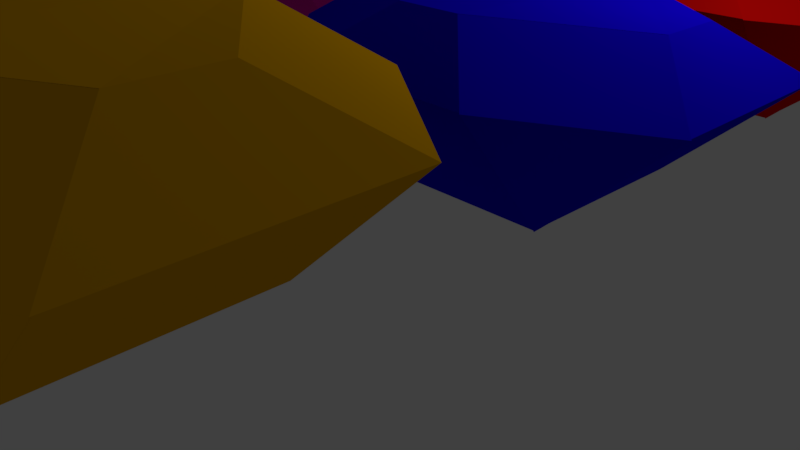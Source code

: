 # Source: 9.proyecto.diamante.blend  (saved by Blender 2.79.6; exported with 4.5.12 LTS)
import bpy
from mathutils import Matrix  # noqa: F401  (used for matrix-valued properties, if any)

bpy.ops.wm.read_factory_settings(use_empty=True)
scene = bpy.context.scene
scene.name = 'Scene'

# ---- collections
col_collection_1 = bpy.data.collections.new('Collection 1'); scene.collection.children.link(col_collection_1)

# ---- materials (node trees are filled in below, after node groups)
mat_material_005 = bpy.data.materials.new('Material.005')
mat_material_005.alpha_threshold = 0.0
mat_material_005.use_transparent_shadow = False
mat_material_005.diffuse_color = (1.0, 0.06703, 0.007394, 1.0)
mat_material_005.roughness = 0.5
mat_material_004 = bpy.data.materials.new('Material.004')
mat_material_004.alpha_threshold = 0.0
mat_material_004.use_transparent_shadow = False
mat_material_004.diffuse_color = (0.8, 0.002757, 0.001864, 1.0)
mat_material_004.roughness = 0.5
mat_material_003 = bpy.data.materials.new('Material.003')
mat_material_003.alpha_threshold = 0.0
mat_material_003.use_transparent_shadow = False
mat_material_003.diffuse_color = (0.8, 0.3872, 0.0, 1.0)
mat_material_003.roughness = 0.5
mat_material_002 = bpy.data.materials.new('Material.002')
mat_material_002.alpha_threshold = 0.0
mat_material_002.use_transparent_shadow = False
mat_material_002.diffuse_color = (0.01051, 0.2883, 0.0003962, 1.0)
mat_material_002.roughness = 0.5
mat_material_001 = bpy.data.materials.new('Material.001')
mat_material_001.alpha_threshold = 0.0
mat_material_001.use_transparent_shadow = False
mat_material_001.diffuse_color = (0.8, 0.007891, 0.4043, 1.0)
mat_material_001.roughness = 0.5
mat_material = bpy.data.materials.new('Material')
mat_material.alpha_threshold = 0.0
mat_material.use_transparent_shadow = False
mat_material.diffuse_color = (0.006858, 0.0, 0.8, 1.0)
mat_material.roughness = 0.5
mat_material.line_color = (0.0, 0.0, 0.0, 1.0)

# ---- material node trees

# ---- world
world_world = bpy.data.worlds.new('World'); scene.world = world_world
world_world.color = (0.05088, 0.05088, 0.05088)
world_world.use_sun_shadow = False
world_world.sun_shadow_jitter_overblur = 0.0

# ---- cameras
cam_camera = bpy.data.cameras.new('Camera')
cam_camera.clip_end = 100.0
cam_camera.lens = 35.0
cam_camera.sensor_width = 32.0
cam_camera.sensor_height = 18.0
cam_camera.ortho_scale = 7.314
cam_camera.dof.focus_distance = 0.0
cam_camera.dof.aperture_fstop = 128.0

# ---- lights
light_lamp = bpy.data.lights.new('Lamp', 'POINT')
light_lamp.transmission_factor = 0.0
light_lamp.cutoff_distance = 30.0
light_lamp.energy = 100.0
light_lamp.shadow_buffer_clip_start = 1.001
light_lamp.shadow_soft_size = 0.1
light_lamp.shadow_maximum_resolution = 0.006
light_lamp.use_absolute_resolution = True

# ---- meshes
me_cube_005 = bpy.data.meshes.new('Cube.005')
me_cube_005.from_pydata([(4.575, 0.9545, 1.934), (4.575, -1.045, 1.934), (2.575, 0.9545, 1.934), (2.575, -1.045, 1.934), (3.912, -0.3822, 2.44), (3.238, -0.3822, 2.44), (3.912, 0.2913, 2.44), (3.238, 0.2913, 2.44), (3.819, -0.2892, 2.622), (3.331, -0.2892, 2.622), (3.819, 0.1982, 2.622), (3.331, 0.1982, 2.622), (3.73, -0.2007, 2.76), (3.42, -0.2007, 2.76), (3.73, 0.1097, 2.76), (3.42, 0.1097, 2.76), (3.668, -0.1384, 2.907), (3.482, -0.1384, 2.907), (3.668, 0.04748, 2.907), (3.482, 0.04748, 2.907), (3.62, -0.0901, 3.051), (3.53, -0.0901, 3.051), (3.62, -0.0008589, 3.051), (3.53, -0.0008589, 3.051), (3.602, -0.07274, 3.11), (3.548, -0.07274, 3.11), (3.602, -0.01822, 3.11), (3.548, -0.01822, 3.11), (3.585, -0.05602, 3.134), (3.564, -0.05602, 3.134), (3.585, -0.03494, 3.134), (3.564, -0.03494, 3.134), (3.58, -0.05087, 3.154), (3.57, -0.05087, 3.154), (3.58, -0.04009, 3.154), (3.57, -0.04009, 3.154), (3.642, -0.1053, 3.21), (3.521, -0.1053, 3.21), (3.642, 0.0158, 3.21), (3.521, 0.0158, 3.21), (2.575, 1.888, 3.158), (4.575, 1.888, 3.158), (3.238, 1.225, 3.664), (3.912, 1.225, 3.664), (4.575, -2.041, 3.24), (2.575, -2.041, 3.24), (3.912, -1.378, 3.746), (3.238, -1.378, 3.746), (5.883, 0.9545, 3.138), (5.883, -1.045, 3.138), (5.22, 0.2913, 3.644), (5.22, -0.3822, 3.644), (1.535, -1.045, 3.297), (1.535, 0.9545, 3.297), (2.198, -0.3822, 3.803), (2.198, 0.2913, 3.803), (6.274, 0.9545, -0.06574), (2.575, 0.9545, 1.934), (3.599, -0.06286, 4.73), (3.563, -0.06286, 4.73), (3.599, -0.02663, 4.73), (3.563, -0.02663, 4.73), (4.575, -1.045, 1.934), (3.912, -0.3822, 2.44), (4.575, -2.041, 3.24), (3.912, -1.378, 3.746), (4.559, -1.041, 2.28), (4.116, -0.5974, 2.618), (4.559, -1.707, 3.153), (4.116, -1.264, 3.491), (4.721, -0.931, 2.557), (4.401, -0.6114, 2.801), (4.721, -1.411, 3.186), (4.401, -1.091, 3.43), (4.721, -0.931, 2.557), (4.401, -0.6114, 2.801), (4.721, -1.411, 3.186), (4.401, -1.091, 3.43), (4.853, -0.8328, 2.974), (4.753, -0.7329, 3.05), (4.853, -0.9828, 3.17), (4.753, -0.8829, 3.246), (4.721, -1.411, 3.186), (4.401, -1.091, 3.43), (4.853, -0.9828, 3.17), (4.753, -0.8829, 3.246), (4.924, -1.108, 3.546), (4.584, -1.054, 1.928), (4.584, -2.05, 3.233), (5.892, -1.054, 3.131), (4.575, 1.888, 3.158), (3.912, 1.225, 3.664), (5.883, 0.9545, 3.138), (5.22, 0.2913, 3.644), (6.274, 0.9545, -0.06574), (1.61, 2.87, 0.2), (0.2601, 0.8083, 3.811), (1.61, 2.87, 0.2)], [(57, 2), (94, 56), (97, 95)], [(3, 1, 44, 45), (6, 7, 11, 10), (2, 3, 52, 53), (4, 1, 49, 51), (2, 7, 42, 40), (10, 11, 15, 14), (5, 4, 8, 9), (7, 5, 9, 11), (4, 6, 10, 8), (15, 13, 17, 19), (9, 8, 12, 13), (11, 9, 13, 15), (8, 10, 14, 12), (18, 19, 23, 22), (12, 14, 18, 16), (14, 15, 19, 18), (13, 12, 16, 17), (21, 20, 24, 25), (17, 16, 20, 21), (19, 17, 21, 23), (16, 18, 22, 20), (27, 25, 29, 31), (23, 21, 25, 27), (20, 22, 26, 24), (22, 23, 27, 26), (30, 31, 35, 34), (24, 26, 30, 28), (26, 27, 31, 30), (25, 24, 28, 29), (35, 33, 37, 39), (29, 28, 32, 33), (31, 29, 33, 35), (28, 30, 34, 32), (32, 34, 38, 36), (34, 35, 39, 38), (33, 32, 36, 37), (41, 40, 42, 43), (7, 6, 43, 42), (6, 0, 41, 43), (0, 2, 40, 41), (45, 44, 46, 47), (1, 4, 63, 62), (4, 5, 47, 46), (5, 3, 45, 47), (49, 48, 50, 51), (1, 0, 48, 49), (0, 6, 50, 48), (6, 4, 51, 50), (53, 52, 54, 55), (7, 2, 53, 55), (3, 5, 54, 52), (5, 7, 55, 54), (1, 3, 2, 0), (53, 40, 42, 55), (45, 52, 54, 47), (46, 51, 49, 44), (41, 48, 92, 90), (47, 42, 43, 46), (51, 46, 43, 50), (47, 54, 55, 42), (7, 42, 55), (47, 5, 54), (46, 51, 89, 88), (60, 61, 59, 58), (51, 46, 4), (44, 1, 62, 64), (46, 44, 64, 65), (68, 66, 70, 72), (65, 64, 68, 69), (64, 62, 66, 68), (62, 63, 67, 66), (72, 70, 74, 76), (66, 67, 71, 70), (67, 69, 73, 71), (69, 68, 72, 73), (75, 77, 81, 79), (70, 71, 75, 74), (71, 73, 77, 75), (73, 72, 76, 77), (78, 79, 81, 80), (74, 75, 79, 78), (77, 76, 82, 83), (81, 77, 83, 85), (80, 81, 85, 84), (88, 89, 87), (51, 4, 87, 89), (4, 46, 88, 87), (93, 91, 90, 92), (43, 41, 90, 91), (48, 50, 93, 92), (50, 43, 91, 93), (48, 41, 0), (2, 40, 53)])
me_cube_005.materials.append(mat_material_005)
me_cube_005.use_remesh_preserve_volume = False
me_cube_005.use_remesh_preserve_attributes = False
me_cube_005.use_mirror_vertex_groups = False
me_cube_005.update()
me_cube_004 = bpy.data.meshes.new('Cube.004')
me_cube_004.from_pydata([(4.575, 0.9545, 1.934), (4.575, -1.045, 1.934), (2.575, 0.9545, 1.934), (2.575, -1.045, 1.934), (3.912, -0.3822, 2.44), (3.238, -0.3822, 2.44), (3.912, 0.2913, 2.44), (3.238, 0.2913, 2.44), (3.819, -0.2892, 2.622), (3.331, -0.2892, 2.622), (3.819, 0.1982, 2.622), (3.331, 0.1982, 2.622), (3.73, -0.2007, 2.76), (3.42, -0.2007, 2.76), (3.73, 0.1097, 2.76), (3.42, 0.1097, 2.76), (3.668, -0.1384, 2.907), (3.482, -0.1384, 2.907), (3.668, 0.04748, 2.907), (3.482, 0.04748, 2.907), (3.62, -0.0901, 3.051), (3.53, -0.0901, 3.051), (3.62, -0.0008589, 3.051), (3.53, -0.0008589, 3.051), (3.602, -0.07274, 3.11), (3.548, -0.07274, 3.11), (3.602, -0.01822, 3.11), (3.548, -0.01822, 3.11), (3.585, -0.05602, 3.134), (3.564, -0.05602, 3.134), (3.585, -0.03494, 3.134), (3.564, -0.03494, 3.134), (3.58, -0.05087, 3.154), (3.57, -0.05087, 3.154), (3.58, -0.04009, 3.154), (3.57, -0.04009, 3.154), (3.642, -0.1053, 3.21), (3.521, -0.1053, 3.21), (3.642, 0.0158, 3.21), (3.521, 0.0158, 3.21), (2.575, 1.888, 3.158), (4.575, 1.888, 3.158), (3.238, 1.225, 3.664), (3.912, 1.225, 3.664), (4.575, -2.041, 3.24), (2.575, -2.041, 3.24), (3.912, -1.378, 3.746), (3.238, -1.378, 3.746), (5.883, 0.9545, 3.138), (5.883, -1.045, 3.138), (5.22, 0.2913, 3.644), (5.22, -0.3822, 3.644), (1.535, -1.045, 3.297), (1.535, 0.9545, 3.297), (2.198, -0.3822, 3.803), (2.198, 0.2913, 3.803), (6.274, 0.9545, -0.06574), (2.575, 0.9545, 1.934), (3.599, -0.06286, 4.73), (3.563, -0.06286, 4.73), (3.599, -0.02663, 4.73), (3.563, -0.02663, 4.73), (4.575, -1.045, 1.934), (3.912, -0.3822, 2.44), (4.575, -2.041, 3.24), (3.912, -1.378, 3.746), (4.559, -1.041, 2.28), (4.116, -0.5974, 2.618), (4.559, -1.707, 3.153), (4.116, -1.264, 3.491), (4.721, -0.931, 2.557), (4.401, -0.6114, 2.801), (4.721, -1.411, 3.186), (4.401, -1.091, 3.43), (4.721, -0.931, 2.557), (4.401, -0.6114, 2.801), (4.721, -1.411, 3.186), (4.401, -1.091, 3.43), (4.853, -0.8328, 2.974), (4.753, -0.7329, 3.05), (4.853, -0.9828, 3.17), (4.753, -0.8829, 3.246), (4.721, -1.411, 3.186), (4.401, -1.091, 3.43), (4.853, -0.9828, 3.17), (4.753, -0.8829, 3.246), (4.924, -1.108, 3.546), (4.584, -1.054, 1.928), (4.584, -2.05, 3.233), (5.892, -1.054, 3.131), (4.575, 1.888, 3.158), (3.912, 1.225, 3.664), (5.883, 0.9545, 3.138), (5.22, 0.2913, 3.644), (6.274, 0.9545, -0.06574), (1.61, 2.87, 0.2), (0.2601, 0.8083, 3.811), (1.61, 2.87, 0.2)], [(57, 2), (94, 56), (97, 95)], [(3, 1, 44, 45), (6, 7, 11, 10), (2, 3, 52, 53), (4, 1, 49, 51), (2, 7, 42, 40), (10, 11, 15, 14), (5, 4, 8, 9), (7, 5, 9, 11), (4, 6, 10, 8), (15, 13, 17, 19), (9, 8, 12, 13), (11, 9, 13, 15), (8, 10, 14, 12), (18, 19, 23, 22), (12, 14, 18, 16), (14, 15, 19, 18), (13, 12, 16, 17), (21, 20, 24, 25), (17, 16, 20, 21), (19, 17, 21, 23), (16, 18, 22, 20), (27, 25, 29, 31), (23, 21, 25, 27), (20, 22, 26, 24), (22, 23, 27, 26), (30, 31, 35, 34), (24, 26, 30, 28), (26, 27, 31, 30), (25, 24, 28, 29), (35, 33, 37, 39), (29, 28, 32, 33), (31, 29, 33, 35), (28, 30, 34, 32), (32, 34, 38, 36), (34, 35, 39, 38), (33, 32, 36, 37), (41, 40, 42, 43), (7, 6, 43, 42), (6, 0, 41, 43), (0, 2, 40, 41), (45, 44, 46, 47), (1, 4, 63, 62), (4, 5, 47, 46), (5, 3, 45, 47), (49, 48, 50, 51), (1, 0, 48, 49), (0, 6, 50, 48), (6, 4, 51, 50), (53, 52, 54, 55), (7, 2, 53, 55), (3, 5, 54, 52), (5, 7, 55, 54), (1, 3, 2, 0), (53, 40, 42, 55), (45, 52, 54, 47), (46, 51, 49, 44), (41, 48, 92, 90), (47, 42, 43, 46), (51, 46, 43, 50), (47, 54, 55, 42), (7, 42, 55), (47, 5, 54), (46, 51, 89, 88), (60, 61, 59, 58), (51, 46, 4), (44, 1, 62, 64), (46, 44, 64, 65), (68, 66, 70, 72), (65, 64, 68, 69), (64, 62, 66, 68), (62, 63, 67, 66), (72, 70, 74, 76), (66, 67, 71, 70), (67, 69, 73, 71), (69, 68, 72, 73), (75, 77, 81, 79), (70, 71, 75, 74), (71, 73, 77, 75), (73, 72, 76, 77), (78, 79, 81, 80), (74, 75, 79, 78), (77, 76, 82, 83), (81, 77, 83, 85), (80, 81, 85, 84), (88, 89, 87), (51, 4, 87, 89), (4, 46, 88, 87), (93, 91, 90, 92), (43, 41, 90, 91), (48, 50, 93, 92), (50, 43, 91, 93), (48, 41, 0), (2, 40, 53)])
me_cube_004.materials.append(mat_material_004)
me_cube_004.use_remesh_preserve_volume = False
me_cube_004.use_remesh_preserve_attributes = False
me_cube_004.use_mirror_vertex_groups = False
me_cube_004.update()
me_cube_003 = bpy.data.meshes.new('Cube.003')
me_cube_003.from_pydata([(4.575, 0.9545, 1.934), (4.575, -1.045, 1.934), (2.575, 0.9545, 1.934), (2.575, -1.045, 1.934), (3.912, -0.3822, 2.44), (3.238, -0.3822, 2.44), (3.912, 0.2913, 2.44), (3.238, 0.2913, 2.44), (3.819, -0.2892, 2.622), (3.331, -0.2892, 2.622), (3.819, 0.1982, 2.622), (3.331, 0.1982, 2.622), (3.73, -0.2007, 2.76), (3.42, -0.2007, 2.76), (3.73, 0.1097, 2.76), (3.42, 0.1097, 2.76), (3.668, -0.1384, 2.907), (3.482, -0.1384, 2.907), (3.668, 0.04748, 2.907), (3.482, 0.04748, 2.907), (3.62, -0.0901, 3.051), (3.53, -0.0901, 3.051), (3.62, -0.0008589, 3.051), (3.53, -0.0008589, 3.051), (3.602, -0.07274, 3.11), (3.548, -0.07274, 3.11), (3.602, -0.01822, 3.11), (3.548, -0.01822, 3.11), (3.585, -0.05602, 3.134), (3.564, -0.05602, 3.134), (3.585, -0.03494, 3.134), (3.564, -0.03494, 3.134), (3.58, -0.05087, 3.154), (3.57, -0.05087, 3.154), (3.58, -0.04009, 3.154), (3.57, -0.04009, 3.154), (3.642, -0.1053, 3.21), (3.521, -0.1053, 3.21), (3.642, 0.0158, 3.21), (3.521, 0.0158, 3.21), (2.575, 1.888, 3.158), (4.575, 1.888, 3.158), (3.238, 1.225, 3.664), (3.912, 1.225, 3.664), (4.575, -2.041, 3.24), (2.575, -2.041, 3.24), (3.912, -1.378, 3.746), (3.238, -1.378, 3.746), (5.883, 0.9545, 3.138), (5.883, -1.045, 3.138), (5.22, 0.2913, 3.644), (5.22, -0.3822, 3.644), (1.535, -1.045, 3.297), (1.535, 0.9545, 3.297), (2.198, -0.3822, 3.803), (2.198, 0.2913, 3.803), (6.274, 0.9545, -0.06574), (2.575, 0.9545, 1.934), (3.599, -0.06286, 4.73), (3.563, -0.06286, 4.73), (3.599, -0.02663, 4.73), (3.563, -0.02663, 4.73), (4.575, -1.045, 1.934), (3.912, -0.3822, 2.44), (4.575, -2.041, 3.24), (3.912, -1.378, 3.746), (4.559, -1.041, 2.28), (4.116, -0.5974, 2.618), (4.559, -1.707, 3.153), (4.116, -1.264, 3.491), (4.721, -0.931, 2.557), (4.401, -0.6114, 2.801), (4.721, -1.411, 3.186), (4.401, -1.091, 3.43), (4.721, -0.931, 2.557), (4.401, -0.6114, 2.801), (4.721, -1.411, 3.186), (4.401, -1.091, 3.43), (4.853, -0.8328, 2.974), (4.753, -0.7329, 3.05), (4.853, -0.9828, 3.17), (4.753, -0.8829, 3.246), (4.721, -1.411, 3.186), (4.401, -1.091, 3.43), (4.853, -0.9828, 3.17), (4.753, -0.8829, 3.246), (4.924, -1.108, 3.546), (4.584, -1.054, 1.928), (4.584, -2.05, 3.233), (5.892, -1.054, 3.131), (4.575, 1.888, 3.158), (3.912, 1.225, 3.664), (5.883, 0.9545, 3.138), (5.22, 0.2913, 3.644), (6.274, 0.9545, -0.06574), (1.61, 2.87, 0.2), (0.2601, 0.8083, 3.811), (1.61, 2.87, 0.2)], [(57, 2), (94, 56), (97, 95)], [(3, 1, 44, 45), (6, 7, 11, 10), (2, 3, 52, 53), (4, 1, 49, 51), (2, 7, 42, 40), (10, 11, 15, 14), (5, 4, 8, 9), (7, 5, 9, 11), (4, 6, 10, 8), (15, 13, 17, 19), (9, 8, 12, 13), (11, 9, 13, 15), (8, 10, 14, 12), (18, 19, 23, 22), (12, 14, 18, 16), (14, 15, 19, 18), (13, 12, 16, 17), (21, 20, 24, 25), (17, 16, 20, 21), (19, 17, 21, 23), (16, 18, 22, 20), (27, 25, 29, 31), (23, 21, 25, 27), (20, 22, 26, 24), (22, 23, 27, 26), (30, 31, 35, 34), (24, 26, 30, 28), (26, 27, 31, 30), (25, 24, 28, 29), (35, 33, 37, 39), (29, 28, 32, 33), (31, 29, 33, 35), (28, 30, 34, 32), (32, 34, 38, 36), (34, 35, 39, 38), (33, 32, 36, 37), (41, 40, 42, 43), (7, 6, 43, 42), (6, 0, 41, 43), (0, 2, 40, 41), (45, 44, 46, 47), (1, 4, 63, 62), (4, 5, 47, 46), (5, 3, 45, 47), (49, 48, 50, 51), (1, 0, 48, 49), (0, 6, 50, 48), (6, 4, 51, 50), (53, 52, 54, 55), (7, 2, 53, 55), (3, 5, 54, 52), (5, 7, 55, 54), (1, 3, 2, 0), (53, 40, 42, 55), (45, 52, 54, 47), (46, 51, 49, 44), (41, 48, 92, 90), (47, 42, 43, 46), (51, 46, 43, 50), (47, 54, 55, 42), (7, 42, 55), (47, 5, 54), (46, 51, 89, 88), (60, 61, 59, 58), (51, 46, 4), (44, 1, 62, 64), (46, 44, 64, 65), (68, 66, 70, 72), (65, 64, 68, 69), (64, 62, 66, 68), (62, 63, 67, 66), (72, 70, 74, 76), (66, 67, 71, 70), (67, 69, 73, 71), (69, 68, 72, 73), (75, 77, 81, 79), (70, 71, 75, 74), (71, 73, 77, 75), (73, 72, 76, 77), (78, 79, 81, 80), (74, 75, 79, 78), (77, 76, 82, 83), (81, 77, 83, 85), (80, 81, 85, 84), (88, 89, 87), (51, 4, 87, 89), (4, 46, 88, 87), (93, 91, 90, 92), (43, 41, 90, 91), (48, 50, 93, 92), (50, 43, 91, 93), (48, 41, 0), (2, 40, 53)])
me_cube_003.materials.append(mat_material_003)
me_cube_003.use_remesh_preserve_volume = False
me_cube_003.use_remesh_preserve_attributes = False
me_cube_003.use_mirror_vertex_groups = False
me_cube_003.update()
me_cube_002 = bpy.data.meshes.new('Cube.002')
me_cube_002.from_pydata([(4.575, 0.9545, 1.934), (4.575, -1.045, 1.934), (2.575, 0.9545, 1.934), (2.575, -1.045, 1.934), (3.912, -0.3822, 2.44), (3.238, -0.3822, 2.44), (3.912, 0.2913, 2.44), (3.238, 0.2913, 2.44), (3.819, -0.2892, 2.622), (3.331, -0.2892, 2.622), (3.819, 0.1982, 2.622), (3.331, 0.1982, 2.622), (3.73, -0.2007, 2.76), (3.42, -0.2007, 2.76), (3.73, 0.1097, 2.76), (3.42, 0.1097, 2.76), (3.668, -0.1384, 2.907), (3.482, -0.1384, 2.907), (3.668, 0.04748, 2.907), (3.482, 0.04748, 2.907), (3.62, -0.0901, 3.051), (3.53, -0.0901, 3.051), (3.62, -0.0008589, 3.051), (3.53, -0.0008589, 3.051), (3.602, -0.07274, 3.11), (3.548, -0.07274, 3.11), (3.602, -0.01822, 3.11), (3.548, -0.01822, 3.11), (3.585, -0.05602, 3.134), (3.564, -0.05602, 3.134), (3.585, -0.03494, 3.134), (3.564, -0.03494, 3.134), (3.58, -0.05087, 3.154), (3.57, -0.05087, 3.154), (3.58, -0.04009, 3.154), (3.57, -0.04009, 3.154), (3.642, -0.1053, 3.21), (3.521, -0.1053, 3.21), (3.642, 0.0158, 3.21), (3.521, 0.0158, 3.21), (2.575, 1.888, 3.158), (4.575, 1.888, 3.158), (3.238, 1.225, 3.664), (3.912, 1.225, 3.664), (4.575, -2.041, 3.24), (2.575, -2.041, 3.24), (3.912, -1.378, 3.746), (3.238, -1.378, 3.746), (5.883, 0.9545, 3.138), (5.883, -1.045, 3.138), (5.22, 0.2913, 3.644), (5.22, -0.3822, 3.644), (1.535, -1.045, 3.297), (1.535, 0.9545, 3.297), (2.198, -0.3822, 3.803), (2.198, 0.2913, 3.803), (6.274, 0.9545, -0.06574), (2.575, 0.9545, 1.934), (3.599, -0.06286, 4.73), (3.563, -0.06286, 4.73), (3.599, -0.02663, 4.73), (3.563, -0.02663, 4.73), (4.575, -1.045, 1.934), (3.912, -0.3822, 2.44), (4.575, -2.041, 3.24), (3.912, -1.378, 3.746), (4.559, -1.041, 2.28), (4.116, -0.5974, 2.618), (4.559, -1.707, 3.153), (4.116, -1.264, 3.491), (4.721, -0.931, 2.557), (4.401, -0.6114, 2.801), (4.721, -1.411, 3.186), (4.401, -1.091, 3.43), (4.721, -0.931, 2.557), (4.401, -0.6114, 2.801), (4.721, -1.411, 3.186), (4.401, -1.091, 3.43), (4.853, -0.8328, 2.974), (4.753, -0.7329, 3.05), (4.853, -0.9828, 3.17), (4.753, -0.8829, 3.246), (4.721, -1.411, 3.186), (4.401, -1.091, 3.43), (4.853, -0.9828, 3.17), (4.753, -0.8829, 3.246), (4.924, -1.108, 3.546), (4.584, -1.054, 1.928), (4.584, -2.05, 3.233), (5.892, -1.054, 3.131), (4.575, 1.888, 3.158), (3.912, 1.225, 3.664), (5.883, 0.9545, 3.138), (5.22, 0.2913, 3.644), (6.274, 0.9545, -0.06574), (1.61, 2.87, 0.2), (0.2601, 0.8083, 3.811), (1.61, 2.87, 0.2)], [(57, 2), (94, 56), (97, 95)], [(3, 1, 44, 45), (6, 7, 11, 10), (2, 3, 52, 53), (4, 1, 49, 51), (2, 7, 42, 40), (10, 11, 15, 14), (5, 4, 8, 9), (7, 5, 9, 11), (4, 6, 10, 8), (15, 13, 17, 19), (9, 8, 12, 13), (11, 9, 13, 15), (8, 10, 14, 12), (18, 19, 23, 22), (12, 14, 18, 16), (14, 15, 19, 18), (13, 12, 16, 17), (21, 20, 24, 25), (17, 16, 20, 21), (19, 17, 21, 23), (16, 18, 22, 20), (27, 25, 29, 31), (23, 21, 25, 27), (20, 22, 26, 24), (22, 23, 27, 26), (30, 31, 35, 34), (24, 26, 30, 28), (26, 27, 31, 30), (25, 24, 28, 29), (35, 33, 37, 39), (29, 28, 32, 33), (31, 29, 33, 35), (28, 30, 34, 32), (32, 34, 38, 36), (34, 35, 39, 38), (33, 32, 36, 37), (41, 40, 42, 43), (7, 6, 43, 42), (6, 0, 41, 43), (0, 2, 40, 41), (45, 44, 46, 47), (1, 4, 63, 62), (4, 5, 47, 46), (5, 3, 45, 47), (49, 48, 50, 51), (1, 0, 48, 49), (0, 6, 50, 48), (6, 4, 51, 50), (53, 52, 54, 55), (7, 2, 53, 55), (3, 5, 54, 52), (5, 7, 55, 54), (1, 3, 2, 0), (53, 40, 42, 55), (45, 52, 54, 47), (46, 51, 49, 44), (41, 48, 92, 90), (47, 42, 43, 46), (51, 46, 43, 50), (47, 54, 55, 42), (7, 42, 55), (47, 5, 54), (46, 51, 89, 88), (60, 61, 59, 58), (51, 46, 4), (44, 1, 62, 64), (46, 44, 64, 65), (68, 66, 70, 72), (65, 64, 68, 69), (64, 62, 66, 68), (62, 63, 67, 66), (72, 70, 74, 76), (66, 67, 71, 70), (67, 69, 73, 71), (69, 68, 72, 73), (75, 77, 81, 79), (70, 71, 75, 74), (71, 73, 77, 75), (73, 72, 76, 77), (78, 79, 81, 80), (74, 75, 79, 78), (77, 76, 82, 83), (81, 77, 83, 85), (80, 81, 85, 84), (88, 89, 87), (51, 4, 87, 89), (4, 46, 88, 87), (93, 91, 90, 92), (43, 41, 90, 91), (48, 50, 93, 92), (50, 43, 91, 93), (48, 41, 0), (2, 40, 53)])
me_cube_002.materials.append(mat_material_002)
me_cube_002.use_remesh_preserve_volume = False
me_cube_002.use_remesh_preserve_attributes = False
me_cube_002.use_mirror_vertex_groups = False
me_cube_002.update()
me_cube_001 = bpy.data.meshes.new('Cube.001')
me_cube_001.from_pydata([(-1.062, 1.843, 3.376), (-1.134, 1.915, 3.317), (-1.045, 1.915, 3.317), (-1.134, 1.826, 3.317), (-0.7526, 1.534, 2.706), (-1.045, 1.826, 3.317), (-2.089, 0.8704, 2.2), (-1.182, 1.963, 3.172), (-0.9964, 1.963, 3.172), (-1.182, 1.777, 3.172), (-0.9964, 1.777, 3.172), (-1.245, 2.026, 3.025), (-0.9341, 2.026, 3.025), (-1.245, 1.715, 3.025), (-0.9341, 1.715, 3.025), (-1.333, 2.114, 2.888), (-0.8456, 2.114, 2.888), (-1.333, 1.627, 2.888), (-1.426, 1.534, 2.706), (-0.8456, 1.627, 2.888), (-2.089, 2.87, 2.2), (-0.08931, 0.8704, 2.2), (-0.08931, 2.87, 2.2), (-1.426, 2.207, 2.706), (-0.7526, 2.207, 2.706), (-1.117, 1.843, 3.376), (-1.062, 1.898, 3.376), (-1.117, 1.898, 3.376), (-1.079, 1.86, 3.4), (-1.1, 1.86, 3.4), (-1.079, 1.881, 3.4), (-1.1, 1.881, 3.4), (-1.084, 1.865, 3.42), (-1.095, 1.865, 3.42), (-1.084, 1.876, 3.42), (-1.095, 1.876, 3.42), (-1.022, 1.811, 3.476), (-1.143, 1.811, 3.476), (-1.022, 1.932, 3.476), (-1.143, 1.932, 3.476), (-2.089, 3.804, 3.423), (-0.08931, 3.804, 3.423), (-1.426, 3.141, 3.929), (-0.7526, 3.141, 3.929), (-0.08931, -0.1256, 3.505), (-2.089, -0.1256, 3.505), (-0.7526, 0.5377, 4.011), (-1.426, 0.5377, 4.011), (1.219, 2.87, 3.404), (1.219, 0.8704, 3.404), (0.5558, 2.207, 3.91), (0.5558, 1.534, 3.91), (-3.129, 0.8704, 3.563), (-3.129, 2.87, 3.563), (-2.466, 1.534, 4.069), (-2.466, 2.207, 4.069), (-2.089, 2.87, 2.2), (-1.065, 1.853, 4.996), (-1.101, 1.853, 4.996), (-1.065, 1.889, 4.996), (-1.101, 1.889, 4.996), (-0.08931, 0.8704, 2.2), (-0.7526, 1.534, 2.706), (-0.08931, -0.1256, 3.505), (-0.7526, 0.5377, 4.011), (-0.1048, 0.875, 2.545), (-0.5484, 1.319, 2.884), (-0.1048, 0.2088, 3.418), (-0.5484, 0.6524, 3.757), (0.05637, 0.9849, 2.822), (-0.2632, 1.305, 3.066), (0.05637, 0.5049, 3.451), (-0.2632, 0.8245, 3.695), (0.05637, 0.9849, 2.822), (-0.2632, 1.305, 3.066), (0.05637, 0.5049, 3.451), (-0.2632, 0.8245, 3.695), (0.1891, 1.083, 3.239), (0.08928, 1.183, 3.316), (0.1891, 0.9332, 3.436), (0.08928, 1.033, 3.512), (0.05637, 0.5049, 3.451), (-0.2632, 0.8245, 3.695), (0.1891, 0.9332, 3.436), (0.08928, 1.033, 3.512), (-0.08056, 0.8617, 2.193), (-0.08056, -0.1343, 3.499), (1.228, 0.8617, 3.397), (-0.08931, 3.804, 3.423), (-0.7526, 3.141, 3.929), (1.219, 2.87, 3.404), (0.5558, 2.207, 3.91)], [(56, 20)], [(31, 29, 33, 35), (13, 14, 10, 9), (8, 7, 1, 2), (30, 31, 35, 34), (7, 9, 3, 1), (17, 19, 14, 13), (9, 10, 5, 3), (10, 8, 2, 5), (5, 2, 26, 0), (3, 5, 0, 25), (28, 30, 34, 32), (27, 25, 29, 31), (35, 33, 37, 39), (12, 11, 7, 8), (0, 26, 30, 28), (1, 3, 25, 27), (14, 12, 8, 10), (26, 27, 31, 30), (19, 16, 12, 14), (25, 0, 28, 29), (29, 28, 32, 33), (2, 1, 27, 26), (15, 17, 13, 11), (4, 24, 16, 19), (11, 13, 9, 7), (23, 18, 17, 15), (16, 15, 11, 12), (20, 23, 42, 40), (4, 21, 49, 51), (6, 21, 44, 45), (18, 4, 19, 17), (20, 6, 52, 53), (24, 23, 15, 16), (32, 34, 38, 36), (34, 35, 39, 38), (33, 32, 36, 37), (41, 40, 42, 43), (23, 24, 43, 42), (24, 22, 41, 43), (22, 20, 40, 41), (45, 44, 46, 47), (21, 4, 62, 61), (4, 18, 47, 46), (18, 6, 45, 47), (49, 48, 50, 51), (21, 22, 48, 49), (22, 24, 50, 48), (24, 4, 51, 50), (53, 52, 54, 55), (23, 20, 53, 55), (6, 18, 54, 52), (18, 23, 55, 54), (21, 6, 20, 22), (53, 40, 42, 55), (45, 52, 54, 47), (46, 51, 49, 44), (41, 48, 90, 88), (47, 42, 43, 46), (51, 46, 43, 50), (47, 54, 55, 42), (23, 42, 55), (47, 18, 54), (46, 51, 87, 86), (59, 60, 58, 57), (51, 46, 4), (44, 21, 61, 63), (46, 44, 63, 64), (67, 65, 69, 71), (64, 63, 67, 68), (63, 61, 65, 67), (61, 62, 66, 65), (71, 69, 73, 75), (65, 66, 70, 69), (66, 68, 72, 70), (68, 67, 71, 72), (74, 76, 80, 78), (69, 70, 74, 73), (70, 72, 76, 74), (72, 71, 75, 76), (77, 78, 80, 79), (73, 74, 78, 77), (76, 75, 81, 82), (80, 76, 82, 84), (79, 80, 84, 83), (86, 87, 85), (51, 4, 85, 87), (4, 46, 86, 85), (91, 89, 88, 90), (43, 41, 88, 89), (48, 50, 91, 90), (50, 43, 89, 91), (48, 41, 22), (20, 40, 53)])
me_cube_001.materials.append(mat_material_001)
me_cube_001.use_remesh_preserve_volume = False
me_cube_001.use_remesh_preserve_attributes = False
me_cube_001.use_mirror_vertex_groups = False
me_cube_001.update()
me_cube = bpy.data.meshes.new('Cube')
me_cube.from_pydata([(4.575, 0.9545, 1.934), (4.575, -1.045, 1.934), (2.575, 0.9545, 1.934), (2.575, -1.045, 1.934), (3.912, -0.3822, 2.44), (3.238, -0.3822, 2.44), (3.912, 0.2913, 2.44), (3.238, 0.2913, 2.44), (3.819, -0.2892, 2.622), (3.331, -0.2892, 2.622), (3.819, 0.1982, 2.622), (3.331, 0.1982, 2.622), (3.73, -0.2007, 2.76), (3.42, -0.2007, 2.76), (3.73, 0.1097, 2.76), (3.42, 0.1097, 2.76), (3.668, -0.1384, 2.907), (3.482, -0.1384, 2.907), (3.668, 0.04748, 2.907), (3.482, 0.04748, 2.907), (3.62, -0.0901, 3.051), (3.53, -0.0901, 3.051), (3.62, -0.0008589, 3.051), (3.53, -0.0008589, 3.051), (3.602, -0.07274, 3.11), (3.548, -0.07274, 3.11), (3.602, -0.01822, 3.11), (3.548, -0.01822, 3.11), (3.585, -0.05602, 3.134), (3.564, -0.05602, 3.134), (3.585, -0.03494, 3.134), (3.564, -0.03494, 3.134), (3.58, -0.05087, 3.154), (3.57, -0.05087, 3.154), (3.58, -0.04009, 3.154), (3.57, -0.04009, 3.154), (3.642, -0.1053, 3.21), (3.521, -0.1053, 3.21), (3.642, 0.0158, 3.21), (3.521, 0.0158, 3.21), (2.575, 1.888, 3.158), (4.575, 1.888, 3.158), (3.238, 1.225, 3.664), (3.912, 1.225, 3.664), (4.575, -2.041, 3.24), (2.575, -2.041, 3.24), (3.912, -1.378, 3.746), (3.238, -1.378, 3.746), (5.883, 0.9545, 3.138), (5.883, -1.045, 3.138), (5.22, 0.2913, 3.644), (5.22, -0.3822, 3.644), (1.535, -1.045, 3.297), (1.535, 0.9545, 3.297), (2.198, -0.3822, 3.803), (2.198, 0.2913, 3.803), (6.274, 0.9545, -0.06574), (2.575, 0.9545, 1.934), (3.599, -0.06286, 4.73), (3.563, -0.06286, 4.73), (3.599, -0.02663, 4.73), (3.563, -0.02663, 4.73), (4.575, -1.045, 1.934), (3.912, -0.3822, 2.44), (4.575, -2.041, 3.24), (3.912, -1.378, 3.746), (4.559, -1.041, 2.28), (4.116, -0.5974, 2.618), (4.559, -1.707, 3.153), (4.116, -1.264, 3.491), (4.721, -0.931, 2.557), (4.401, -0.6114, 2.801), (4.721, -1.411, 3.186), (4.401, -1.091, 3.43), (4.721, -0.931, 2.557), (4.401, -0.6114, 2.801), (4.721, -1.411, 3.186), (4.401, -1.091, 3.43), (4.853, -0.8328, 2.974), (4.753, -0.7329, 3.05), (4.853, -0.9828, 3.17), (4.753, -0.8829, 3.246), (4.721, -1.411, 3.186), (4.401, -1.091, 3.43), (4.853, -0.9828, 3.17), (4.753, -0.8829, 3.246), (4.924, -1.108, 3.546), (4.584, -1.054, 1.928), (4.584, -2.05, 3.233), (5.892, -1.054, 3.131), (4.575, 1.888, 3.158), (3.912, 1.225, 3.664), (5.883, 0.9545, 3.138), (5.22, 0.2913, 3.644), (6.274, 0.9545, -0.06574), (1.61, 2.87, 0.2), (0.2601, 0.8083, 3.811), (1.61, 2.87, 0.2)], [(57, 2), (94, 56), (97, 95)], [(3, 1, 44, 45), (6, 7, 11, 10), (2, 3, 52, 53), (4, 1, 49, 51), (2, 7, 42, 40), (10, 11, 15, 14), (5, 4, 8, 9), (7, 5, 9, 11), (4, 6, 10, 8), (15, 13, 17, 19), (9, 8, 12, 13), (11, 9, 13, 15), (8, 10, 14, 12), (18, 19, 23, 22), (12, 14, 18, 16), (14, 15, 19, 18), (13, 12, 16, 17), (21, 20, 24, 25), (17, 16, 20, 21), (19, 17, 21, 23), (16, 18, 22, 20), (27, 25, 29, 31), (23, 21, 25, 27), (20, 22, 26, 24), (22, 23, 27, 26), (30, 31, 35, 34), (24, 26, 30, 28), (26, 27, 31, 30), (25, 24, 28, 29), (35, 33, 37, 39), (29, 28, 32, 33), (31, 29, 33, 35), (28, 30, 34, 32), (32, 34, 38, 36), (34, 35, 39, 38), (33, 32, 36, 37), (41, 40, 42, 43), (7, 6, 43, 42), (6, 0, 41, 43), (0, 2, 40, 41), (45, 44, 46, 47), (1, 4, 63, 62), (4, 5, 47, 46), (5, 3, 45, 47), (49, 48, 50, 51), (1, 0, 48, 49), (0, 6, 50, 48), (6, 4, 51, 50), (53, 52, 54, 55), (7, 2, 53, 55), (3, 5, 54, 52), (5, 7, 55, 54), (1, 3, 2, 0), (53, 40, 42, 55), (45, 52, 54, 47), (46, 51, 49, 44), (41, 48, 92, 90), (47, 42, 43, 46), (51, 46, 43, 50), (47, 54, 55, 42), (7, 42, 55), (47, 5, 54), (46, 51, 89, 88), (60, 61, 59, 58), (51, 46, 4), (44, 1, 62, 64), (46, 44, 64, 65), (68, 66, 70, 72), (65, 64, 68, 69), (64, 62, 66, 68), (62, 63, 67, 66), (72, 70, 74, 76), (66, 67, 71, 70), (67, 69, 73, 71), (69, 68, 72, 73), (75, 77, 81, 79), (70, 71, 75, 74), (71, 73, 77, 75), (73, 72, 76, 77), (78, 79, 81, 80), (74, 75, 79, 78), (77, 76, 82, 83), (81, 77, 83, 85), (80, 81, 85, 84), (88, 89, 87), (51, 4, 87, 89), (4, 46, 88, 87), (93, 91, 90, 92), (43, 41, 90, 91), (48, 50, 93, 92), (50, 43, 91, 93), (48, 41, 0), (2, 40, 53)])
me_cube.materials.append(mat_material)
me_cube.use_remesh_preserve_volume = False
me_cube.use_remesh_preserve_attributes = False
me_cube.use_mirror_vertex_groups = False
me_cube.update()

# ---- objects
ob_cube_005 = bpy.data.objects.new('Cube.005', me_cube_005)
ob_cube_004 = bpy.data.objects.new('Cube.004', me_cube_004)
ob_cube_003 = bpy.data.objects.new('Cube.003', me_cube_003)
ob_cube_002 = bpy.data.objects.new('Cube.002', me_cube_002)
ob_cube_001 = bpy.data.objects.new('Cube.001', me_cube_001)
ob_cube = bpy.data.objects.new('Cube', me_cube)
ob_lamp = bpy.data.objects.new('Lamp', light_lamp)
ob_camera = bpy.data.objects.new('Camera', cam_camera)

# ---- transforms, parenting, visibility, modifiers, constraints
ob_cube_005.location = (-5.63, 6.946, 0.0)
ob_cube_005.lock_rotations_4d = False
ob_cube_005.empty_display_type = 'ARROWS'
ob_cube_005.lineart.crease_threshold = 0.0
ob_cube_004.location = (-1.205, 4.232, 0.0)
ob_cube_004.lock_rotations_4d = False
ob_cube_004.empty_display_type = 'ARROWS'
ob_cube_004.lineart.crease_threshold = 0.0
ob_cube_003.location = (-1.091, -4.654, 0.6068)
ob_cube_003.lock_rotations_4d = False
ob_cube_003.empty_display_type = 'ARROWS'
ob_cube_003.lineart.crease_threshold = 0.0
ob_cube_002.location = (-6.313, -2.273, 0.5843)
ob_cube_002.lock_rotations_4d = False
ob_cube_002.empty_display_type = 'ARROWS'
ob_cube_002.lineart.crease_threshold = 0.0
ob_cube_001.location = (-1.205, 0.0, 0.0)
ob_cube_001.lock_rotations_4d = False
ob_cube_001.empty_display_type = 'ARROWS'
ob_cube_001.lineart.crease_threshold = 0.0
ob_cube.location = (-1.205, 0.0, 0.0)
ob_cube.lock_rotations_4d = False
ob_cube.empty_display_type = 'ARROWS'
ob_cube.lineart.crease_threshold = 0.0
ob_lamp.location = (4.076, 1.005, 5.904)
ob_lamp.rotation_euler = (0.6503, 0.05522, 1.866)
ob_lamp.lock_rotations_4d = False
ob_lamp.empty_display_type = 'ARROWS'
ob_lamp.color = (0.0, 0.0, 0.0, 0.0)
ob_lamp.lineart.crease_threshold = 0.0
ob_camera.location = (7.481, -6.508, 5.344)
ob_camera.rotation_euler = (1.109, 0.0, 0.8149)
ob_camera.lock_rotations_4d = False
ob_camera.empty_display_type = 'ARROWS'
ob_camera.color = (0.0, 0.0, 0.0, 0.0)
ob_camera.display_type = 'WIRE'
ob_camera.lineart.crease_threshold = 0.0

# ---- collection membership
col_collection_1.objects.link(ob_cube_005)
col_collection_1.objects.link(ob_cube_004)
col_collection_1.objects.link(ob_cube_003)
col_collection_1.objects.link(ob_cube_002)
col_collection_1.objects.link(ob_cube_001)
col_collection_1.objects.link(ob_cube)
col_collection_1.objects.link(ob_lamp)
col_collection_1.objects.link(ob_camera)

# ---- scene / render settings (as saved in the file)
scene.camera = ob_camera
scene.frame_start = 1; scene.frame_end = 250; scene.frame_set(1)
scene.render.engine = 'BLENDER_EEVEE_NEXT'
scene.render.resolution_percentage = 50
scene.render.dither_intensity = 0.0
scene.cycles.use_denoising = False
scene.cycles.samples = 128
scene.cycles.sampling_pattern = 'TABULATED_SOBOL'
scene.cycles.use_adaptive_sampling = False
scene.cycles.use_light_tree = False
scene.view_settings.view_transform = 'Standard'
bpy.context.view_layer.update()
